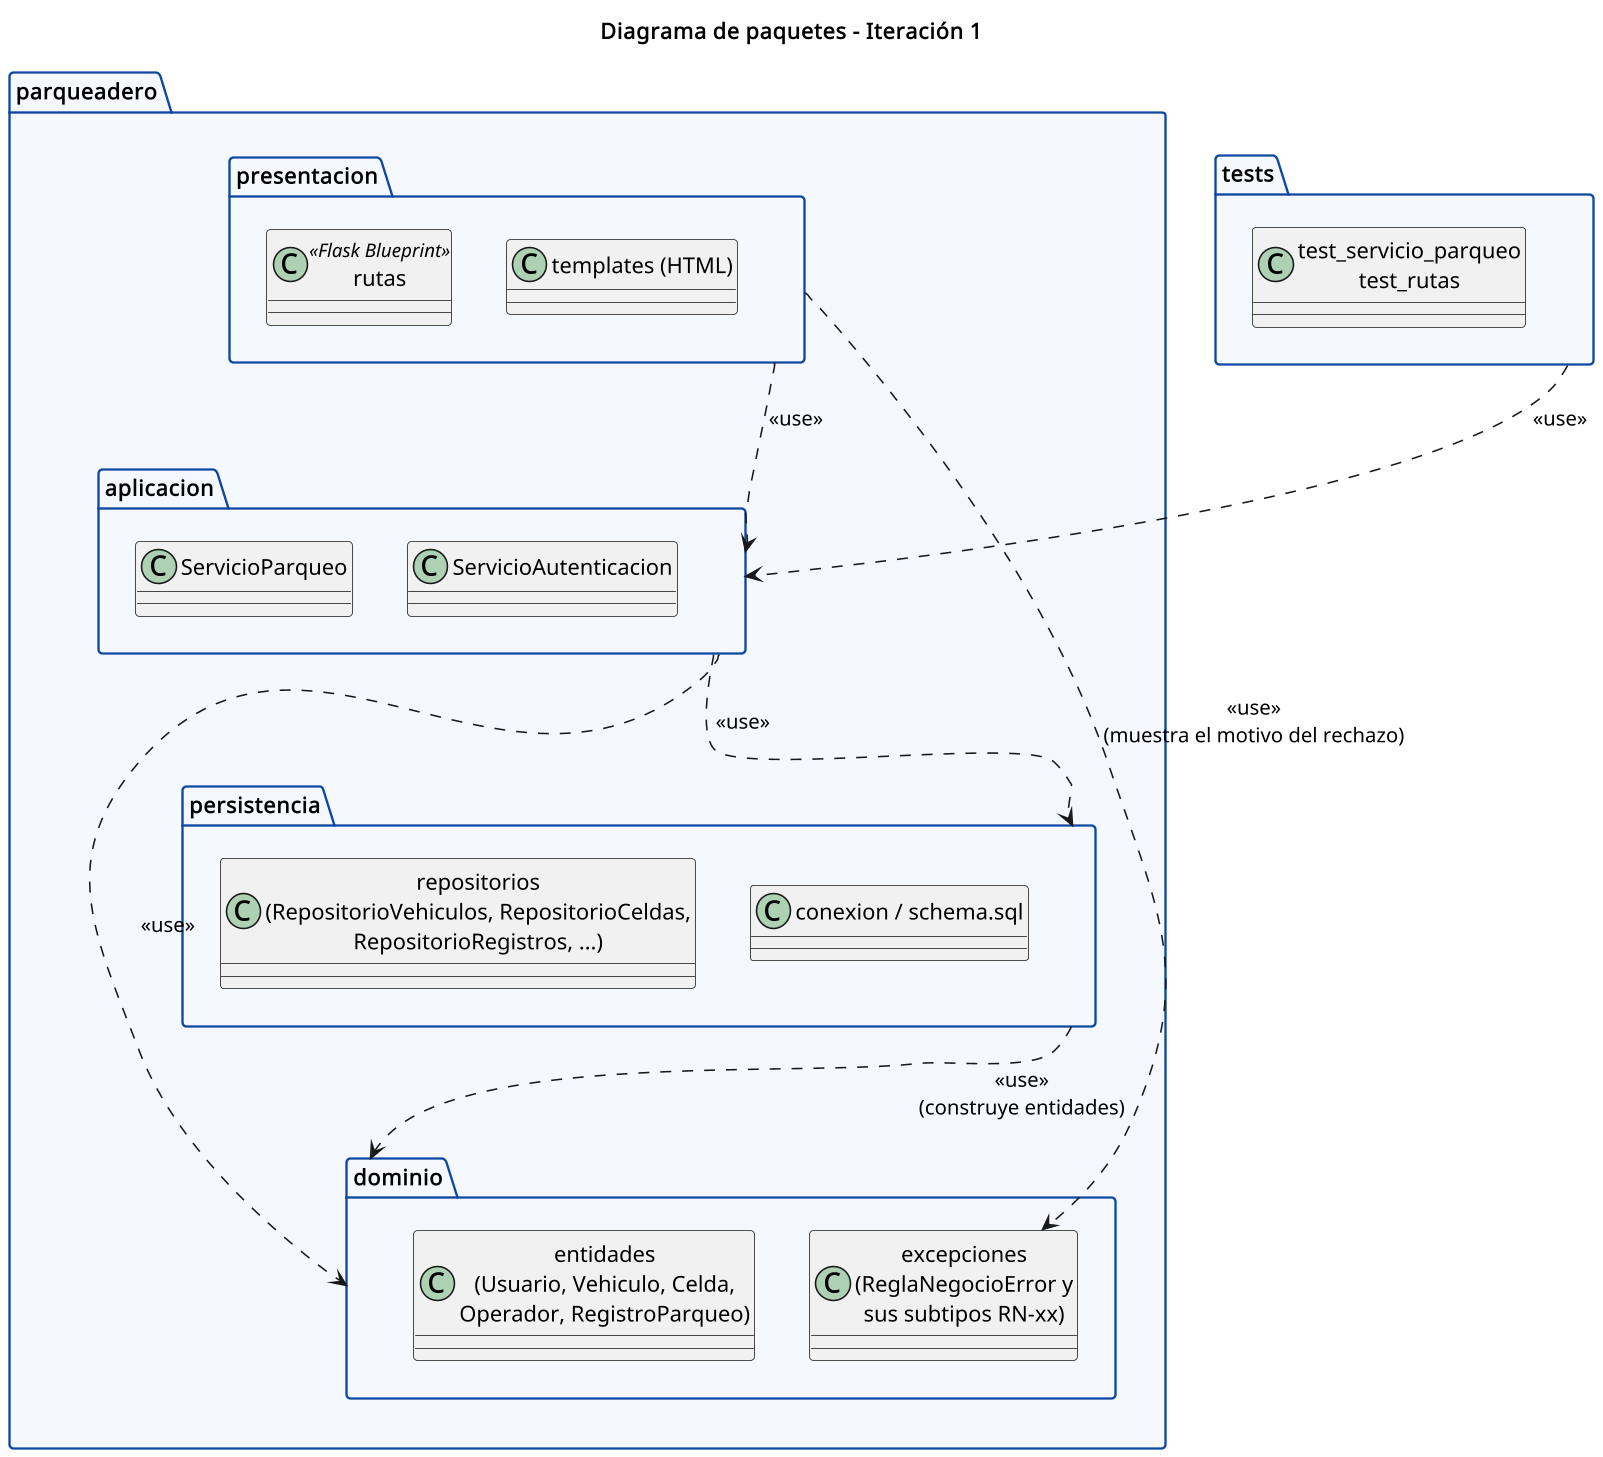

The diagram above was rendered by PlantUML. Its source (embedded in the PNG):
@startuml paquetes
skinparamlocked dpi 150
skinparam backgroundColor white
skinparam defaultFontName Helvetica
skinparam package {
  BackgroundColor #F5F9FF
  BorderColor #0D47A1
}
title Diagrama de paquetes - Iteración 1

package "parqueadero" {
  package "presentacion" as P {
    class rutas <<Flask Blueprint>>
    class "templates (HTML)" as T
  }
  package "aplicacion" as A {
    class ServicioParqueo
    class ServicioAutenticacion
  }
  package "dominio" as D {
    class "entidades\n(Usuario, Vehiculo, Celda,\nOperador, RegistroParqueo)" as E
    class "excepciones\n(ReglaNegocioError y\nsus subtipos RN-xx)" as X
  }
  package "persistencia" as R {
    class "repositorios\n(RepositorioVehiculos, RepositorioCeldas,\nRepositorioRegistros, ...)" as RP
    class "conexion / schema.sql" as S
  }
}
package "tests" as TS {
  class "test_servicio_parqueo\ntest_rutas" as TT
}

P ..> A : <<use>>
P ..> X : <<use>>\n(muestra el motivo del rechazo)
A ..> D : <<use>>
A ..> R : <<use>>
R ..> D : <<use>>\n(construye entidades)
TS ..> A : <<use>>
@enduml